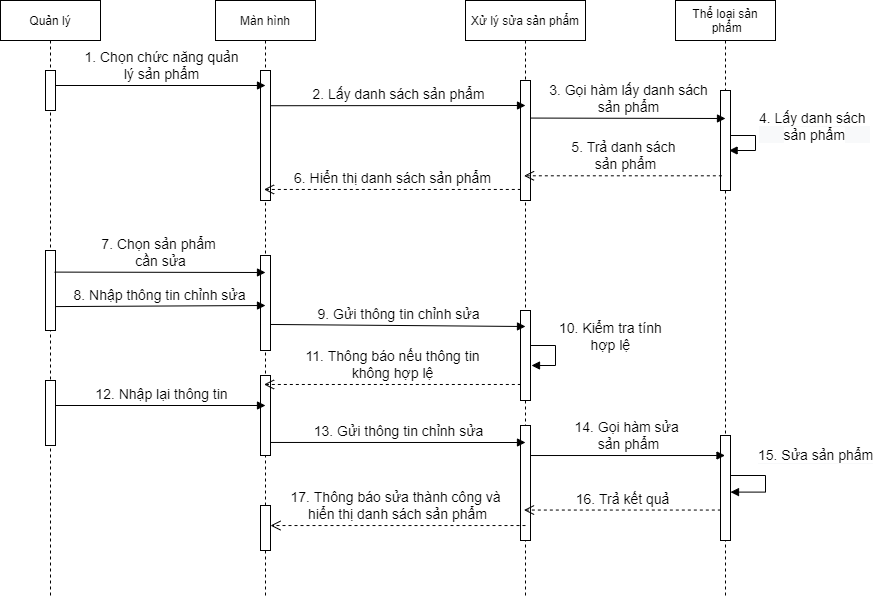

The diagram above was exported from draw.io. Its source (the exported page's mxGraphModel, read from the mxfile embedded in the PNG):
<mxGraphModel dx="1366" dy="1106" grid="1" gridSize="10" guides="1" tooltips="1" connect="1" arrows="1" fold="1" page="1" pageScale="1" pageWidth="850" pageHeight="1100" math="0" shadow="0">
  <root>
    <mxCell id="0" />
    <mxCell id="1" parent="0" />
    <mxCell id="_5m4zO72RweKSbuo_M-5-2" value="Quản lý" style="shape=umlLifeline;perimeter=lifelinePerimeter;container=1;collapsible=0;recursiveResize=0;rounded=0;shadow=0;strokeWidth=1;" parent="1" vertex="1">
      <mxGeometry x="1225" y="75" width="100" height="595" as="geometry" />
    </mxCell>
    <mxCell id="_5m4zO72RweKSbuo_M-5-3" value="" style="points=[];perimeter=orthogonalPerimeter;rounded=0;shadow=0;strokeWidth=1;" parent="_5m4zO72RweKSbuo_M-5-2" vertex="1">
      <mxGeometry x="45" y="70" width="10" height="40" as="geometry" />
    </mxCell>
    <mxCell id="_5m4zO72RweKSbuo_M-5-4" value="" style="html=1;points=[];perimeter=orthogonalPerimeter;fontSize=12;" parent="_5m4zO72RweKSbuo_M-5-2" vertex="1">
      <mxGeometry x="45" y="250" width="10" height="80" as="geometry" />
    </mxCell>
    <mxCell id="_5m4zO72RweKSbuo_M-5-5" value="" style="html=1;points=[];perimeter=orthogonalPerimeter;fontSize=12;" parent="_5m4zO72RweKSbuo_M-5-2" vertex="1">
      <mxGeometry x="45" y="380" width="10" height="65" as="geometry" />
    </mxCell>
    <mxCell id="_5m4zO72RweKSbuo_M-5-6" value="Màn hình" style="shape=umlLifeline;perimeter=lifelinePerimeter;container=1;collapsible=0;recursiveResize=0;rounded=0;shadow=0;strokeWidth=1;" parent="1" vertex="1">
      <mxGeometry x="1440" y="75" width="100" height="595" as="geometry" />
    </mxCell>
    <mxCell id="_5m4zO72RweKSbuo_M-5-7" value="" style="points=[];perimeter=orthogonalPerimeter;rounded=0;shadow=0;strokeWidth=1;" parent="_5m4zO72RweKSbuo_M-5-6" vertex="1">
      <mxGeometry x="45" y="70" width="10" height="130" as="geometry" />
    </mxCell>
    <mxCell id="_5m4zO72RweKSbuo_M-5-8" value="" style="html=1;points=[];perimeter=orthogonalPerimeter;fontSize=12;" parent="_5m4zO72RweKSbuo_M-5-6" vertex="1">
      <mxGeometry x="45" y="255" width="10" height="95" as="geometry" />
    </mxCell>
    <mxCell id="_5m4zO72RweKSbuo_M-5-9" value="" style="html=1;points=[];perimeter=orthogonalPerimeter;fontSize=12;" parent="_5m4zO72RweKSbuo_M-5-6" vertex="1">
      <mxGeometry x="45" y="375" width="10" height="80" as="geometry" />
    </mxCell>
    <mxCell id="_5m4zO72RweKSbuo_M-5-10" value="" style="html=1;points=[];perimeter=orthogonalPerimeter;fontSize=12;" parent="_5m4zO72RweKSbuo_M-5-6" vertex="1">
      <mxGeometry x="45" y="505" width="10" height="45" as="geometry" />
    </mxCell>
    <mxCell id="_5m4zO72RweKSbuo_M-5-11" value="Xử lý sửa sản phẩm" style="shape=umlLifeline;perimeter=lifelinePerimeter;container=1;collapsible=0;recursiveResize=0;rounded=0;shadow=0;strokeWidth=1;" parent="1" vertex="1">
      <mxGeometry x="1690" y="75" width="120" height="595" as="geometry" />
    </mxCell>
    <mxCell id="_5m4zO72RweKSbuo_M-5-12" value="" style="points=[];perimeter=orthogonalPerimeter;rounded=0;shadow=0;strokeWidth=1;" parent="_5m4zO72RweKSbuo_M-5-11" vertex="1">
      <mxGeometry x="55" y="80" width="10" height="120" as="geometry" />
    </mxCell>
    <mxCell id="_5m4zO72RweKSbuo_M-5-13" value="" style="html=1;points=[];perimeter=orthogonalPerimeter;fontSize=12;" parent="_5m4zO72RweKSbuo_M-5-11" vertex="1">
      <mxGeometry x="55" y="310" width="10" height="90" as="geometry" />
    </mxCell>
    <mxCell id="_5m4zO72RweKSbuo_M-5-14" value="&lt;div style=&quot;text-align: center&quot;&gt;&lt;font face=&quot;helvetica&quot;&gt;&lt;span style=&quot;font-size: 14px ; background-color: rgb(255 , 255 , 255)&quot;&gt;10. Kiểm tra tính&lt;/span&gt;&lt;/font&gt;&lt;/div&gt;&lt;div style=&quot;text-align: center&quot;&gt;&lt;font face=&quot;helvetica&quot;&gt;&lt;span style=&quot;font-size: 14px ; background-color: rgb(255 , 255 , 255)&quot;&gt;hợp lệ&lt;/span&gt;&lt;/font&gt;&lt;/div&gt;" style="edgeStyle=orthogonalEdgeStyle;html=1;align=left;spacingLeft=2;endArrow=block;rounded=0;fontSize=12;" parent="_5m4zO72RweKSbuo_M-5-11" edge="1">
      <mxGeometry x="-0.2512" y="-10" relative="1" as="geometry">
        <mxPoint x="65" y="345" as="sourcePoint" />
        <Array as="points">
          <mxPoint x="90" y="345" />
          <mxPoint x="90" y="365" />
        </Array>
        <mxPoint x="66" y="365" as="targetPoint" />
        <mxPoint x="10" y="-10" as="offset" />
      </mxGeometry>
    </mxCell>
    <mxCell id="_5m4zO72RweKSbuo_M-5-15" value="" style="html=1;points=[];perimeter=orthogonalPerimeter;fontSize=12;" parent="_5m4zO72RweKSbuo_M-5-11" vertex="1">
      <mxGeometry x="55" y="425" width="10" height="115" as="geometry" />
    </mxCell>
    <mxCell id="_5m4zO72RweKSbuo_M-5-16" value="Thể loại sản&#10; phẩm" style="shape=umlLifeline;perimeter=lifelinePerimeter;container=1;collapsible=0;recursiveResize=0;rounded=0;shadow=0;strokeWidth=1;" parent="1" vertex="1">
      <mxGeometry x="1900" y="75" width="100" height="595" as="geometry" />
    </mxCell>
    <mxCell id="_5m4zO72RweKSbuo_M-5-17" value="" style="points=[];perimeter=orthogonalPerimeter;rounded=0;shadow=0;strokeWidth=1;" parent="_5m4zO72RweKSbuo_M-5-16" vertex="1">
      <mxGeometry x="45" y="90" width="10" height="100" as="geometry" />
    </mxCell>
    <mxCell id="_5m4zO72RweKSbuo_M-5-18" value="&lt;div style=&quot;background-color: rgb(248 , 249 , 250) ; text-align: center&quot;&gt;&lt;span style=&quot;background-color: rgb(255 , 255 , 255) ; font-size: 14px ; font-family: &amp;#34;helvetica&amp;#34;&quot;&gt;4. Lấy danh sách&amp;nbsp;&lt;/span&gt;&lt;/div&gt;&lt;div style=&quot;background-color: rgb(248 , 249 , 250) ; text-align: center&quot;&gt;&lt;span style=&quot;background-color: rgb(255 , 255 , 255) ; font-size: 14px ; font-family: &amp;#34;helvetica&amp;#34;&quot;&gt;sản phẩm&lt;/span&gt;&lt;/div&gt;" style="edgeStyle=orthogonalEdgeStyle;html=1;align=left;spacingLeft=2;endArrow=block;rounded=0;fontSize=12;entryX=0.863;entryY=0.604;entryDx=0;entryDy=0;entryPerimeter=0;" parent="_5m4zO72RweKSbuo_M-5-16" target="_5m4zO72RweKSbuo_M-5-17" edge="1">
      <mxGeometry x="-0.2512" y="-10" relative="1" as="geometry">
        <mxPoint x="55" y="135" as="sourcePoint" />
        <Array as="points">
          <mxPoint x="80" y="135" />
          <mxPoint x="80" y="150" />
          <mxPoint x="54" y="150" />
        </Array>
        <mxPoint x="54" y="135" as="targetPoint" />
        <mxPoint x="10" y="-10" as="offset" />
      </mxGeometry>
    </mxCell>
    <mxCell id="_5m4zO72RweKSbuo_M-5-19" value="" style="html=1;points=[];perimeter=orthogonalPerimeter;fontSize=12;" parent="_5m4zO72RweKSbuo_M-5-16" vertex="1">
      <mxGeometry x="45" y="435" width="10" height="105" as="geometry" />
    </mxCell>
    <mxCell id="_5m4zO72RweKSbuo_M-5-20" value="&lt;div style=&quot;background-color: rgb(248 , 249 , 250) ; text-align: center&quot;&gt;&lt;span style=&quot;background-color: rgb(255 , 255 , 255) ; font-size: 14px ; font-family: &amp;#34;helvetica&amp;#34;&quot;&gt;15. Sửa&amp;nbsp;&lt;/span&gt;&lt;span style=&quot;background-color: rgb(255 , 255 , 255) ; font-family: &amp;#34;helvetica&amp;#34; ; font-size: 14px&quot;&gt;sản phẩm&lt;/span&gt;&lt;/div&gt;" style="edgeStyle=orthogonalEdgeStyle;html=1;align=left;spacingLeft=2;endArrow=block;rounded=0;fontSize=12;entryX=1;entryY=0.539;entryDx=0;entryDy=0;entryPerimeter=0;" parent="_5m4zO72RweKSbuo_M-5-16" target="_5m4zO72RweKSbuo_M-5-19" edge="1">
      <mxGeometry x="-0.1919" y="10" relative="1" as="geometry">
        <mxPoint x="55" y="475" as="sourcePoint" />
        <Array as="points">
          <mxPoint x="56" y="475" />
          <mxPoint x="90" y="475" />
          <mxPoint x="90" y="492" />
        </Array>
        <mxPoint x="63.63000000000011" y="160.39999999999986" as="targetPoint" />
        <mxPoint x="-10" y="-10" as="offset" />
      </mxGeometry>
    </mxCell>
    <mxCell id="_5m4zO72RweKSbuo_M-5-21" value="&lt;font style=&quot;font-size: 14px&quot;&gt;1. Chọn chức năng quản&lt;br&gt;lý sản phẩm&lt;/font&gt;" style="html=1;verticalAlign=bottom;endArrow=block;rounded=0;fontSize=12;" parent="1" edge="1">
      <mxGeometry width="80" relative="1" as="geometry">
        <mxPoint x="1280" y="160" as="sourcePoint" />
        <mxPoint x="1490" y="160" as="targetPoint" />
      </mxGeometry>
    </mxCell>
    <mxCell id="_5m4zO72RweKSbuo_M-5-22" value="&lt;span style=&quot;font-size: 14px&quot;&gt;2. Lấy danh sách sản phẩm&lt;/span&gt;" style="html=1;verticalAlign=bottom;endArrow=block;rounded=0;fontSize=12;exitX=1.031;exitY=0.271;exitDx=0;exitDy=0;exitPerimeter=0;" parent="1" source="_5m4zO72RweKSbuo_M-5-7" edge="1">
      <mxGeometry width="80" relative="1" as="geometry">
        <mxPoint x="1523" y="286.96000000000004" as="sourcePoint" />
        <mxPoint x="1750" y="180" as="targetPoint" />
      </mxGeometry>
    </mxCell>
    <mxCell id="_5m4zO72RweKSbuo_M-5-23" value="&lt;span style=&quot;font-size: 14px&quot;&gt;3. Gọi hàm lấy danh sách&lt;br&gt;&lt;/span&gt;&lt;span style=&quot;font-size: 14px&quot;&gt;sản phẩm&lt;/span&gt;&lt;span style=&quot;font-size: 14px&quot;&gt;&lt;br&gt;&lt;/span&gt;" style="html=1;verticalAlign=bottom;endArrow=block;rounded=0;fontSize=12;exitX=1.011;exitY=0.313;exitDx=0;exitDy=0;exitPerimeter=0;" parent="1" source="_5m4zO72RweKSbuo_M-5-12" edge="1">
      <mxGeometry width="80" relative="1" as="geometry">
        <mxPoint x="1800" y="190" as="sourcePoint" />
        <mxPoint x="1950" y="193" as="targetPoint" />
      </mxGeometry>
    </mxCell>
    <mxCell id="_5m4zO72RweKSbuo_M-5-24" value="&lt;font style=&quot;font-size: 14px&quot;&gt;5.&amp;nbsp;Trả danh sách&lt;br&gt;&amp;nbsp;sản phẩm&lt;br&gt;&lt;/font&gt;" style="html=1;verticalAlign=bottom;endArrow=open;dashed=1;endSize=8;rounded=0;fontSize=12;exitX=0.134;exitY=0.853;exitDx=0;exitDy=0;exitPerimeter=0;" parent="1" source="_5m4zO72RweKSbuo_M-5-17" target="_5m4zO72RweKSbuo_M-5-11" edge="1">
      <mxGeometry relative="1" as="geometry">
        <mxPoint x="1980" y="238" as="sourcePoint" />
        <mxPoint x="1790" y="250" as="targetPoint" />
      </mxGeometry>
    </mxCell>
    <mxCell id="_5m4zO72RweKSbuo_M-5-25" value="&lt;font style=&quot;font-size: 14px&quot;&gt;6. Hiển thị danh sách sản phẩm&lt;br&gt;&lt;/font&gt;" style="html=1;verticalAlign=bottom;endArrow=open;dashed=1;endSize=8;rounded=0;fontSize=12;exitX=0.033;exitY=0.908;exitDx=0;exitDy=0;exitPerimeter=0;" parent="1" source="_5m4zO72RweKSbuo_M-5-12" target="_5m4zO72RweKSbuo_M-5-6" edge="1">
      <mxGeometry relative="1" as="geometry">
        <mxPoint x="1780" y="249" as="sourcePoint" />
        <mxPoint x="1510" y="270" as="targetPoint" />
      </mxGeometry>
    </mxCell>
    <mxCell id="_5m4zO72RweKSbuo_M-5-26" value="&lt;span style=&quot;font-size: 14px&quot;&gt;7. Chọn sản phẩm&amp;nbsp;&lt;br&gt;cần sửa&lt;br&gt;&lt;/span&gt;" style="html=1;verticalAlign=bottom;endArrow=block;rounded=0;fontSize=12;exitX=0.914;exitY=0.27;exitDx=0;exitDy=0;exitPerimeter=0;" parent="1" source="_5m4zO72RweKSbuo_M-5-4" edge="1">
      <mxGeometry width="80" relative="1" as="geometry">
        <mxPoint x="1280" y="345" as="sourcePoint" />
        <mxPoint x="1490" y="347" as="targetPoint" />
      </mxGeometry>
    </mxCell>
    <mxCell id="_5m4zO72RweKSbuo_M-5-27" value="&lt;span style=&quot;font-size: 14px&quot;&gt;8. Nhập thông tin chỉnh sửa&lt;br&gt;&lt;/span&gt;" style="html=1;verticalAlign=bottom;endArrow=block;rounded=0;fontSize=12;exitX=1.027;exitY=0.701;exitDx=0;exitDy=0;exitPerimeter=0;" parent="1" source="_5m4zO72RweKSbuo_M-5-4" edge="1">
      <mxGeometry width="80" relative="1" as="geometry">
        <mxPoint x="1291.05" y="350.31500000000005" as="sourcePoint" />
        <mxPoint x="1490" y="380" as="targetPoint" />
      </mxGeometry>
    </mxCell>
    <mxCell id="_5m4zO72RweKSbuo_M-5-28" value="&lt;span style=&quot;font-size: 14px&quot;&gt;9. Gửi thông tin chỉnh sửa&lt;br&gt;&lt;/span&gt;" style="html=1;verticalAlign=bottom;endArrow=block;rounded=0;fontSize=12;exitX=1.033;exitY=0.726;exitDx=0;exitDy=0;exitPerimeter=0;" parent="1" source="_5m4zO72RweKSbuo_M-5-8" edge="1">
      <mxGeometry width="80" relative="1" as="geometry">
        <mxPoint x="1520" y="399" as="sourcePoint" />
        <mxPoint x="1750" y="401" as="targetPoint" />
      </mxGeometry>
    </mxCell>
    <mxCell id="_5m4zO72RweKSbuo_M-5-29" value="&lt;font style=&quot;font-size: 14px&quot;&gt;11. Thông báo nếu thông tin&lt;br&gt;không hợp lệ&lt;br&gt;&lt;/font&gt;" style="html=1;verticalAlign=bottom;endArrow=open;dashed=1;endSize=8;rounded=0;fontSize=12;exitX=0.034;exitY=0.822;exitDx=0;exitDy=0;exitPerimeter=0;" parent="1" source="_5m4zO72RweKSbuo_M-5-13" target="_5m4zO72RweKSbuo_M-5-6" edge="1">
      <mxGeometry relative="1" as="geometry">
        <mxPoint x="1755.3300000000004" y="273.96000000000004" as="sourcePoint" />
        <mxPoint x="1519.810344827586" y="273.96000000000004" as="targetPoint" />
      </mxGeometry>
    </mxCell>
    <mxCell id="_5m4zO72RweKSbuo_M-5-30" value="&lt;span style=&quot;font-size: 14px&quot;&gt;12. Nhập lại thông tin&lt;br&gt;&lt;/span&gt;" style="html=1;verticalAlign=bottom;endArrow=block;rounded=0;fontSize=12;" parent="1" edge="1">
      <mxGeometry width="80" relative="1" as="geometry">
        <mxPoint x="1280" y="480" as="sourcePoint" />
        <mxPoint x="1490" y="480" as="targetPoint" />
      </mxGeometry>
    </mxCell>
    <mxCell id="_5m4zO72RweKSbuo_M-5-31" value="&lt;span style=&quot;font-size: 14px&quot;&gt;13. Gửi thông tin chỉnh sửa&lt;br&gt;&lt;/span&gt;" style="html=1;verticalAlign=bottom;endArrow=block;rounded=0;fontSize=12;exitX=1;exitY=0.837;exitDx=0;exitDy=0;exitPerimeter=0;" parent="1" source="_5m4zO72RweKSbuo_M-5-9" edge="1">
      <mxGeometry width="80" relative="1" as="geometry">
        <mxPoint x="1525.3300000000004" y="408.9699999999998" as="sourcePoint" />
        <mxPoint x="1750" y="517" as="targetPoint" />
      </mxGeometry>
    </mxCell>
    <mxCell id="_5m4zO72RweKSbuo_M-5-32" value="&lt;span style=&quot;font-size: 14px&quot;&gt;14. Gọi hàm sửa &lt;br&gt;sản phẩm&lt;br&gt;&lt;/span&gt;" style="html=1;verticalAlign=bottom;endArrow=block;rounded=0;fontSize=12;exitX=1;exitY=0.261;exitDx=0;exitDy=0;exitPerimeter=0;" parent="1" source="_5m4zO72RweKSbuo_M-5-15" target="_5m4zO72RweKSbuo_M-5-16" edge="1">
      <mxGeometry width="80" relative="1" as="geometry">
        <mxPoint x="1535.3300000000004" y="418.9699999999998" as="sourcePoint" />
        <mxPoint x="1770" y="421.0000000000002" as="targetPoint" />
      </mxGeometry>
    </mxCell>
    <mxCell id="_5m4zO72RweKSbuo_M-5-33" value="&lt;font style=&quot;font-size: 14px&quot;&gt;16. Trả kết quả&lt;br&gt;&lt;/font&gt;" style="html=1;verticalAlign=bottom;endArrow=open;dashed=1;endSize=8;rounded=0;fontSize=12;exitX=0.034;exitY=0.71;exitDx=0;exitDy=0;exitPerimeter=0;" parent="1" source="_5m4zO72RweKSbuo_M-5-19" target="_5m4zO72RweKSbuo_M-5-11" edge="1">
      <mxGeometry relative="1" as="geometry">
        <mxPoint x="1956.3400000000001" y="260.29999999999995" as="sourcePoint" />
        <mxPoint x="1759.810344827586" y="260.29999999999995" as="targetPoint" />
      </mxGeometry>
    </mxCell>
    <mxCell id="_5m4zO72RweKSbuo_M-5-34" value="&lt;font style=&quot;font-size: 14px&quot;&gt;17. Thông báo sửa thành công&amp;nbsp;và &lt;br&gt;hiển thị danh sách sản phẩm&lt;br&gt;&lt;/font&gt;" style="html=1;verticalAlign=bottom;endArrow=open;dashed=1;endSize=8;rounded=0;fontSize=12;exitX=0.5;exitY=0.87;exitDx=0;exitDy=0;exitPerimeter=0;" parent="1" source="_5m4zO72RweKSbuo_M-5-15" target="_5m4zO72RweKSbuo_M-5-10" edge="1">
      <mxGeometry relative="1" as="geometry">
        <mxPoint x="1955.3400000000001" y="594.5499999999997" as="sourcePoint" />
        <mxPoint x="1759.810344827586" y="594.5499999999997" as="targetPoint" />
      </mxGeometry>
    </mxCell>
  </root>
</mxGraphModel>